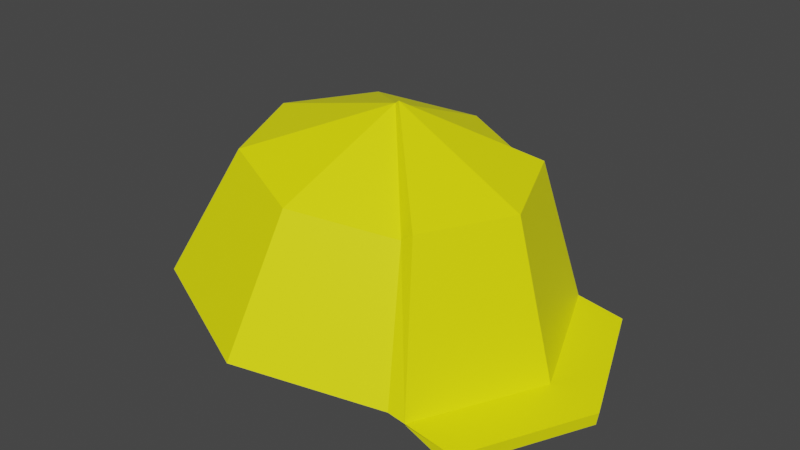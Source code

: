 # Source: HardHat.blend  (saved by Blender 2.80.75; exported with 4.5.12 LTS)
import bpy
from mathutils import Matrix  # noqa: F401  (used for matrix-valued properties, if any)

bpy.ops.wm.read_factory_settings(use_empty=True)
scene = bpy.context.scene
scene.name = 'Scene'

# ---- collections
col_collection = bpy.data.collections.new('Collection'); scene.collection.children.link(col_collection)

# ---- materials (node trees are filled in below, after node groups)
mat_material = bpy.data.materials.new('Material')
mat_material.use_transparent_shadow = False
mat_material_001 = bpy.data.materials.new('Material.001')
mat_material_001.use_transparent_shadow = False

# ---- material node trees
mat_material.use_nodes = True; mat_material.node_tree.nodes.clear()
_N = mat_material.node_tree.nodes; _L = mat_material.node_tree.links
n0 = _N.new('ShaderNodeOutputMaterial'); n0.name = 'Material Output'; n0.location = (300, 300)
n1 = _N.new('ShaderNodeBsdfPrincipled'); n1.name = 'Principled BSDF'; n1.location = (10, 300)
n1.distribution = 'GGX'
n1.subsurface_method = 'BURLEY'
n1.inputs[0].default_value = (1.0, 1.0, 0.0, 1.0)
n1.inputs[3].default_value = 1.45
n1.inputs[27].default_value = (0.0, 0.0, 0.0, 1.0)
n1.inputs[28].default_value = 1.0
_L.new(n1.outputs[0], n0.inputs[0])
n0.is_active_output = True
mat_material_001.use_nodes = True; mat_material_001.node_tree.nodes.clear()
_N = mat_material_001.node_tree.nodes; _L = mat_material_001.node_tree.links
n0 = _N.new('ShaderNodeOutputMaterial'); n0.name = 'Material Output'; n0.location = (300, 300)
n1 = _N.new('ShaderNodeBsdfPrincipled'); n1.name = 'Principled BSDF'; n1.location = (10, 300)
n1.distribution = 'GGX'
n1.subsurface_method = 'BURLEY'
n1.inputs[0].default_value = (0.1424, 0.1424, 0.1424, 1.0)
n1.inputs[3].default_value = 1.45
n1.inputs[27].default_value = (0.0, 0.0, 0.0, 1.0)
n1.inputs[28].default_value = 1.0
_L.new(n1.outputs[0], n0.inputs[0])
n0.is_active_output = True

# ---- world
world_world = bpy.data.worlds.new('World'); scene.world = world_world
world_world.use_nodes = True; world_world.node_tree.nodes.clear()
_N = world_world.node_tree.nodes; _L = world_world.node_tree.links
n0 = _N.new('ShaderNodeOutputWorld'); n0.name = 'World Output'; n0.location = (300, 300)
n1 = _N.new('ShaderNodeBackground'); n1.name = 'Background'; n1.location = (10, 300)
n1.inputs[0].default_value = (0.05088, 0.05088, 0.05088, 1.0)
_L.new(n1.outputs[0], n0.inputs[0])
n0.is_active_output = True
world_world.color = (0.05088, 0.05088, 0.05088)
world_world.use_sun_shadow = False
world_world.sun_shadow_jitter_overblur = 0.0

# ---- meshes
me_sphere = bpy.data.meshes.new('Sphere')
me_sphere.from_pydata([(0.0151, 0.1414, 0.197), (-0.006303, 0.2, 0.0572), (0.1526, -0.1414, 0.03288), (0.1139, 0.1, 0.1819), (0.1335, 0.1414, 0.0358), (0.1265, -0.1, 0.1913), (0.2105, -6.99e-09, 0.02402), (0.1139, -0.1, 0.1819), (0.1335, -0.1414, 0.0358), (0.1674, -1.453e-08, 0.185), (0.1526, 0.1414, 0.03288), (0.0151, -0.1414, 0.197), (-0.006303, -0.2, 0.0572), (0.1265, 0.1, 0.1913), (0.02396, -2.991e-08, 0.2549), (-0.08375, -0.1, 0.2121), (-0.1461, -0.1414, 0.07861), (0.205, -0.1414, 0.02486), (-0.1247, -2.007e-08, 0.2184), (-0.204, -1.552e-08, 0.08747), (0.2629, -5.912e-09, 0.01599), (-0.08375, 0.1, 0.2121), (-0.1461, 0.1414, 0.07861), (0.205, 0.1414, 0.02486), (0.02797, -2.998e-08, 0.2579), (0.01351, 0.1296, 0.1866), (-0.007172, 0.1862, 0.05153), (0.1432, -0.13, 0.02082), (0.1133, 0.08604, 0.1738), (0.1313, 0.1278, 0.03173), (0.1196, -0.08717, 0.18), (0.2002, -7.175e-09, 0.009205), (0.1133, -0.08604, 0.1738), (0.1313, -0.1278, 0.03173), (0.1543, -1.479e-08, 0.1759), (0.1432, 0.13, 0.02082), (0.01351, -0.1296, 0.1866), (-0.007172, -0.1862, 0.05153), (0.1196, 0.08717, 0.18), (0.0272, -2.981e-08, 0.2381), (-0.07706, -0.09163, 0.2005), (-0.1373, -0.1316, 0.07145), (0.2028, -0.1414, 0.01102), (-0.1146, -1.984e-08, 0.2063), (-0.1912, -1.524e-08, 0.07971), (0.2607, -5.934e-09, 0.002155), (-0.07706, 0.09163, 0.2005), (-0.1373, 0.1316, 0.07145), (0.2028, 0.1414, 0.01102), (0.03298, -2.984e-08, 0.2382), (-0.006512, -0.1896, 0.05584), (-0.00338, -0.1896, 0.0763), (-0.006512, 0.1896, 0.05584), (-0.00338, 0.1896, 0.0763), (-0.1723, 2.018e-08, 0.007729), (-0.163, -2.741e-08, 0.06856), (-0.139, -0.1, 0.002627), (-0.1297, -0.1, 0.06346), (-0.1297, 0.1, 0.06346), (-0.139, 0.1, 0.002627), (-0.001851, -0.1832, 0.05513), (0.00128, -0.1832, 0.07558), (-0.001851, 0.1832, 0.05513), (0.00128, 0.1832, 0.07558), (-0.164, 2.035e-08, 0.006451), (-0.1546, -2.724e-08, 0.06729), (-0.132, -0.09538, 0.001561), (-0.1231, -0.0949, 0.06245), (-0.1231, 0.0949, 0.06245), (-0.132, 0.09538, 0.001561)], [], [(0, 14, 3), (1, 0, 3, 4), (3, 14, 24, 13), (7, 8, 2, 5), (14, 7, 5, 24), (4, 3, 13, 10), (7, 14, 11), (8, 7, 11, 12), (10, 13, 9, 6), (11, 14, 15), (6, 9, 5, 2), (12, 11, 15, 16), (10, 6, 20, 23), (15, 14, 18), (9, 24, 5), (16, 15, 18, 19), (6, 2, 17, 20), (18, 14, 21), (13, 24, 9), (19, 18, 21, 22), (21, 14, 0), (22, 21, 0, 1), (25, 28, 39), (26, 29, 28, 25), (28, 38, 49, 39), (32, 30, 27, 33), (39, 49, 30, 32), (29, 35, 38, 28), (32, 36, 39), (33, 37, 36, 32), (35, 31, 34, 38), (36, 40, 39), (31, 27, 30, 34), (37, 41, 40, 36), (35, 48, 45, 31), (40, 43, 39), (34, 30, 49), (41, 44, 43, 40), (31, 45, 42, 27), (43, 46, 39), (38, 34, 49), (44, 47, 46, 43), (46, 25, 39), (47, 26, 25, 46), (1, 4, 29, 26), (4, 10, 35, 29), (2, 8, 33, 27), (8, 12, 37, 33), (12, 16, 41, 37), (16, 19, 44, 41), (23, 20, 45, 48), (20, 17, 42, 45), (19, 22, 47, 44), (22, 1, 26, 47), (17, 2, 27, 42), (10, 23, 48, 35), (59, 58, 53, 52), (56, 57, 55, 54), (50, 51, 57, 56), (54, 55, 58, 59), (69, 62, 63, 68), (66, 64, 65, 67), (60, 66, 67, 61), (64, 69, 68, 65), (50, 56, 66, 60), (51, 50, 60, 61), (53, 58, 68, 63), (52, 53, 63, 62), (54, 59, 69, 64), (55, 57, 67, 65), (56, 54, 64, 66), (57, 51, 61, 67), (58, 55, 65, 68), (59, 52, 62, 69)])
me_sphere.polygons.foreach_set('material_index', [0, 0, 0, 0, 0, 0, 0, 0, 0, 0, 0, 0, 0, 0, 0, 0, 0, 0, 0, 0, 0, 0, 0, 0, 0, 0, 0, 0, 0, 0, 0, 0, 0, 0, 0, 0, 0, 0, 0, 0, 0, 0, 0, 0, 0, 0, 0, 0, 0, 0, 0, 0, 0, 0, 0, 0, 1, 1, 1, 1, 1, 1, 1, 1, 1, 1, 1, 1, 1, 1, 1, 1, 1, 1])
_uv = me_sphere.uv_layers.new(name='UVMap')
_uv.uv.foreach_set('vector', [0.75, 0.75, 0.6875, 1.0, 0.625, 0.75, 0.75, 0.5, 0.75, 0.75, 0.625, 0.75, 0.625, 0.5, 0.625, 0.75, 0.6875, 1.0, 0.6875, 1.0, 0.625, 0.75, 0.375, 0.75, 0.375, 0.5, 0.375, 0.5, 0.375, 0.75, 0.3125, 1.0, 0.375, 0.75, 0.375, 0.75, 0.3125, 1.0, 0.625, 0.5, 0.625, 0.75, 0.625, 0.75, 0.625, 0.5, 0.375, 0.75, 0.3125, 1.0, 0.25, 0.75, 0.375, 0.5, 0.375, 0.75, 0.25, 0.75, 0.25, 0.5, 0.625, 0.5, 0.625, 0.75, 0.5, 0.75, 0.5, 0.5, 0.25, 0.75, 0.1875, 1.0, 0.125, 0.75, 0.5, 0.5, 0.5, 0.75, 0.375, 0.75, 0.375, 0.5, 0.25, 0.5, 0.25, 0.75, 0.125, 0.75, 0.125, 0.5, 0.625, 0.5, 0.5, 0.5, 0.5, 0.5, 0.625, 0.5, 0.125, 0.75, 0.0625, 1.0, 0.0, 0.75, 0.5, 0.75, 0.4342, 1.006, 0.375, 0.75, 0.125, 0.5, 0.125, 0.75, 0.0, 0.75, 0.0, 0.5, 0.5, 0.5, 0.375, 0.5, 0.375, 0.5, 0.5, 0.5, 1.0, 0.75, 0.9375, 1.0, 0.875, 0.75, 0.625, 0.75, 0.5658, 1.006, 0.5, 0.75, 1.0, 0.5, 1.0, 0.75, 0.875, 0.75, 0.875, 0.5, 0.875, 0.75, 0.8125, 1.0, 0.75, 0.75, 0.875, 0.5, 0.875, 0.75, 0.75, 0.75, 0.75, 0.5, 0.75, 0.75, 0.625, 0.75, 0.6875, 1.0, 0.75, 0.5, 0.625, 0.5, 0.625, 0.75, 0.75, 0.75, 0.625, 0.75, 0.625, 0.75, 0.6875, 1.0, 0.6875, 1.0, 0.375, 0.75, 0.375, 0.75, 0.375, 0.5, 0.375, 0.5, 0.3125, 1.0, 0.3125, 1.0, 0.375, 0.75, 0.375, 0.75, 0.625, 0.5, 0.625, 0.5, 0.625, 0.75, 0.625, 0.75, 0.375, 0.75, 0.25, 0.75, 0.3125, 1.0, 0.375, 0.5, 0.25, 0.5, 0.25, 0.75, 0.375, 0.75, 0.625, 0.5, 0.5, 0.5, 0.5, 0.75, 0.625, 0.75, 0.25, 0.75, 0.125, 0.75, 0.1875, 1.0, 0.5, 0.5, 0.375, 0.5, 0.375, 0.75, 0.5, 0.75, 0.25, 0.5, 0.125, 0.5, 0.125, 0.75, 0.25, 0.75, 0.625, 0.5, 0.625, 0.5, 0.5, 0.5, 0.5, 0.5, 0.125, 0.75, 0.0, 0.75, 0.0625, 1.0, 0.5, 0.75, 0.375, 0.75, 0.4342, 1.006, 0.125, 0.5, 0.0, 0.5, 0.0, 0.75, 0.125, 0.75, 0.5, 0.5, 0.5, 0.5, 0.375, 0.5, 0.375, 0.5, 1.0, 0.75, 0.875, 0.75, 0.9375, 1.0, 0.625, 0.75, 0.5, 0.75, 0.5658, 1.006, 1.0, 0.5, 0.875, 0.5, 0.875, 0.75, 1.0, 0.75, 0.875, 0.75, 0.75, 0.75, 0.8125, 1.0, 0.875, 0.5, 0.75, 0.5, 0.75, 0.75, 0.875, 0.75, 0.75, 0.5, 0.625, 0.5, 0.625, 0.5, 0.75, 0.5, 0.625, 0.5, 0.625, 0.5, 0.625, 0.5, 0.625, 0.5, 0.375, 0.5, 0.375, 0.5, 0.375, 0.5, 0.375, 0.5, 0.375, 0.5, 0.25, 0.5, 0.25, 0.5, 0.375, 0.5, 0.25, 0.5, 0.125, 0.5, 0.125, 0.5, 0.25, 0.5, 0.125, 0.5, 0.0, 0.5, 0.0, 0.5, 0.125, 0.5, 0.625, 0.5, 0.5, 0.5, 0.5, 0.5, 0.625, 0.5, 0.5, 0.5, 0.375, 0.5, 0.375, 0.5, 0.5, 0.5, 1.0, 0.5, 0.875, 0.5, 0.875, 0.5, 1.0, 0.5, 0.875, 0.5, 0.75, 0.5, 0.75, 0.5, 0.875, 0.5, 0.375, 0.5, 0.375, 0.5, 0.375, 0.5, 0.375, 0.5, 0.625, 0.5, 0.625, 0.5, 0.625, 0.5, 0.625, 0.5, 0.0, 0.75, 1.0, 0.75, 1.0, 1.0, 0.0, 1.0, 0.0, 0.25, 1.0, 0.25, 1.0, 0.5, 0.0, 0.5, 0.0, 0.0, 1.0, 0.0, 1.0, 0.25, 0.0, 0.25, 0.0, 0.5, 1.0, 0.5, 1.0, 0.75, 0.0, 0.75, 0.0, 0.75, 0.0, 1.0, 1.0, 1.0, 1.0, 0.75, 0.0, 0.25, 0.0, 0.5, 1.0, 0.5, 1.0, 0.25, 0.0, 0.0, 0.0, 0.25, 1.0, 0.25, 1.0, 0.0, 0.0, 0.5, 0.0, 0.75, 1.0, 0.75, 1.0, 0.5, 0.0, 0.0, 0.0, 0.25, 0.0, 0.25, 0.0, 0.0, 1.0, 0.0, 0.0, 0.0, 0.0, 0.0, 1.0, 0.0, 1.0, 1.0, 1.0, 0.75, 1.0, 0.75, 1.0, 1.0, 0.0, 1.0, 1.0, 1.0, 1.0, 1.0, 0.0, 1.0, 0.0, 0.5, 0.0, 0.75, 0.0, 0.75, 0.0, 0.5, 1.0, 0.5, 1.0, 0.25, 1.0, 0.25, 1.0, 0.5, 0.0, 0.25, 0.0, 0.5, 0.0, 0.5, 0.0, 0.25, 1.0, 0.25, 1.0, 0.0, 1.0, 0.0, 1.0, 0.25, 1.0, 0.75, 1.0, 0.5, 1.0, 0.5, 1.0, 0.75, 0.0, 0.75, 0.0, 1.0, 0.0, 1.0, 0.0, 0.75])
me_sphere.materials.append(mat_material)
me_sphere.materials.append(mat_material_001)
me_sphere.use_remesh_preserve_volume = False
me_sphere.use_remesh_preserve_attributes = False
me_sphere.use_mirror_vertex_groups = False
me_sphere.update()

# ---- objects
ob_sphere = bpy.data.objects.new('Sphere', me_sphere)

# ---- transforms, parenting, visibility, modifiers, constraints
ob_sphere.location = (0.0, 0.0, 0.0)
ob_sphere.lineart.crease_threshold = 0.0

# ---- collection membership
col_collection.objects.link(ob_sphere)

# ---- scene / render settings (as saved in the file)
scene.frame_start = 1; scene.frame_end = 250; scene.frame_set(206)
scene.render.engine = 'BLENDER_EEVEE_NEXT'
scene.cycles.use_denoising = False
scene.cycles.samples = 128
scene.cycles.sampling_pattern = 'TABULATED_SOBOL'
scene.cycles.use_adaptive_sampling = False
scene.cycles.use_light_tree = False
scene.eevee.use_gtao = True
scene.eevee.gtao_distance = 10.0
scene.view_settings.view_transform = 'Filmic'
bpy.context.view_layer.update()

# ---- added for rendering (the .blend has no active camera and no usable light): camera, sun
cam_auto = bpy.data.cameras.new('AutoCamera')
cam_auto.lens = 50.0
cam_auto.sensor_width = 36.0
cam_auto.clip_end = 1000.0
ob_auto_camera = bpy.data.objects.new('AutoCamera', cam_auto)
scene.collection.objects.link(ob_auto_camera)
ob_auto_camera.location = (0.645715, -0.739541, 0.622766)
ob_auto_camera.rotation_euler = (1.09748, -7.21219e-08, 0.694738)
scene.camera = ob_auto_camera
light_auto_sun = bpy.data.lights.new('AutoSun', 'SUN')
light_auto_sun.energy = 3.0
light_auto_sun.angle = 0.0523599
ob_auto_sun = bpy.data.objects.new('AutoSun', light_auto_sun)
scene.collection.objects.link(ob_auto_sun)
ob_auto_sun.rotation_euler = (0.872665, 0.174533, 0.523599)
bpy.context.view_layer.update()
